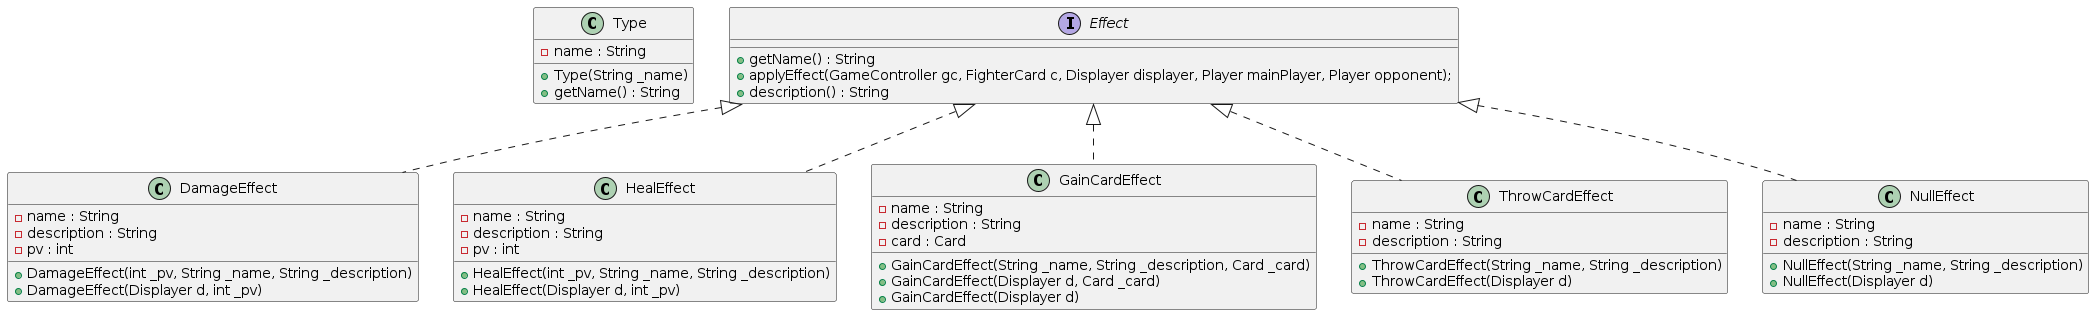

The diagram above was rendered by PlantUML. Its source (embedded in the PNG):
@startuml FighterCard

class Type{
    - name : String
    + Type(String _name)
    + getName() : String
}
interface Effect{
    + getName() : String
    + applyEffect(GameController gc, FighterCard c, Displayer displayer, Player mainPlayer, Player opponent);
    + description() : String
}

class DamageEffect implements Effect{
    - name : String
    - description : String
    - pv : int
    + DamageEffect(int _pv, String _name, String _description)
    + DamageEffect(Displayer d, int _pv)
}


class HealEffect implements Effect{
    - name : String
    - description : String
    - pv : int
    + HealEffect(int _pv, String _name, String _description)
    + HealEffect(Displayer d, int _pv)
}

class GainCardEffect implements Effect{
    - name : String
    - description : String
    - card : Card

    + GainCardEffect(String _name, String _description, Card _card)
    + GainCardEffect(Displayer d, Card _card)
    + GainCardEffect(Displayer d)
}

class ThrowCardEffect implements Effect{
    - name : String
    - description : String
    + ThrowCardEffect(String _name, String _description)
    + ThrowCardEffect(Displayer d)
}


class NullEffect implements Effect{
    - name : String
    - description : String
    + NullEffect(String _name, String _description)
    + NullEffect(Displayer d)
}



@enduml